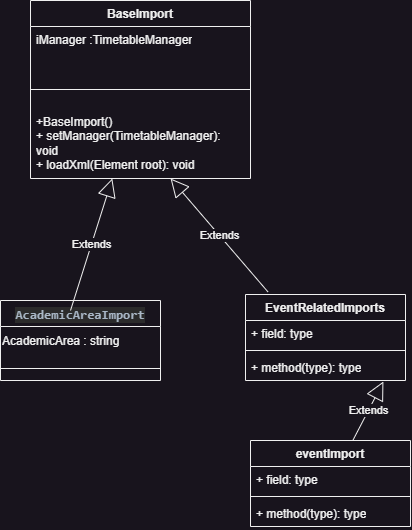

The diagram above was exported from draw.io. Its source (the exported page's mxGraphModel, read from the mxfile embedded in the PNG):
<mxGraphModel dx="1167" dy="601" grid="1" gridSize="10" guides="1" tooltips="1" connect="1" arrows="1" fold="1" page="1" pageScale="1" pageWidth="1169" pageHeight="1654" math="0" shadow="0">
  <root>
    <mxCell id="WIyWlLk6GJQsqaUBKTNV-0" />
    <mxCell id="WIyWlLk6GJQsqaUBKTNV-1" parent="WIyWlLk6GJQsqaUBKTNV-0" />
    <mxCell id="V7P34IEgaJS5vkkS6Ldc-0" value="&lt;div style=&quot;background-color: rgb(43, 43, 43); color: rgb(169, 183, 198); font-family: &amp;quot;JetBrains Mono&amp;quot;, monospace; font-size: 9.8pt;&quot;&gt;AcademicAreaImport&lt;/div&gt;" style="swimlane;fontStyle=1;align=center;verticalAlign=top;childLayout=stackLayout;horizontal=1;startSize=26;horizontalStack=0;resizeParent=1;resizeParentMax=0;resizeLast=0;collapsible=1;marginBottom=0;whiteSpace=wrap;html=1;" vertex="1" parent="WIyWlLk6GJQsqaUBKTNV-1">
      <mxGeometry x="180" y="520" width="160" height="80" as="geometry" />
    </mxCell>
    <mxCell id="V7P34IEgaJS5vkkS6Ldc-6" value="Extends" style="endArrow=block;endSize=16;endFill=0;html=1;rounded=0;" edge="1" parent="V7P34IEgaJS5vkkS6Ldc-0" target="V7P34IEgaJS5vkkS6Ldc-7">
      <mxGeometry width="160" relative="1" as="geometry">
        <mxPoint x="70" y="10" as="sourcePoint" />
        <mxPoint x="150" y="-120" as="targetPoint" />
      </mxGeometry>
    </mxCell>
    <mxCell id="V7P34IEgaJS5vkkS6Ldc-24" value="AcademicArea : string" style="text;html=1;align=left;verticalAlign=middle;resizable=0;points=[];autosize=1;strokeColor=none;fillColor=none;" vertex="1" parent="V7P34IEgaJS5vkkS6Ldc-0">
      <mxGeometry y="26" width="160" height="30" as="geometry" />
    </mxCell>
    <mxCell id="V7P34IEgaJS5vkkS6Ldc-2" value="" style="line;strokeWidth=1;fillColor=none;align=left;verticalAlign=middle;spacingTop=-1;spacingLeft=3;spacingRight=3;rotatable=0;labelPosition=right;points=[];portConstraint=eastwest;strokeColor=inherit;" vertex="1" parent="V7P34IEgaJS5vkkS6Ldc-0">
      <mxGeometry y="56" width="160" height="24" as="geometry" />
    </mxCell>
    <mxCell id="V7P34IEgaJS5vkkS6Ldc-7" value="BaseImport" style="swimlane;fontStyle=1;align=center;verticalAlign=top;childLayout=stackLayout;horizontal=1;startSize=26;horizontalStack=0;resizeParent=1;resizeParentMax=0;resizeLast=0;collapsible=1;marginBottom=0;whiteSpace=wrap;html=1;" vertex="1" parent="WIyWlLk6GJQsqaUBKTNV-1">
      <mxGeometry x="210" y="220" width="220" height="178" as="geometry" />
    </mxCell>
    <mxCell id="V7P34IEgaJS5vkkS6Ldc-8" value="iManager :TimetableManager" style="text;strokeColor=none;fillColor=none;align=left;verticalAlign=top;spacingLeft=4;spacingRight=4;overflow=hidden;rotatable=0;points=[[0,0.5],[1,0.5]];portConstraint=eastwest;whiteSpace=wrap;html=1;" vertex="1" parent="V7P34IEgaJS5vkkS6Ldc-7">
      <mxGeometry y="26" width="220" height="44" as="geometry" />
    </mxCell>
    <mxCell id="V7P34IEgaJS5vkkS6Ldc-9" value="" style="line;strokeWidth=1;fillColor=none;align=left;verticalAlign=middle;spacingTop=-1;spacingLeft=3;spacingRight=3;rotatable=0;labelPosition=right;points=[];portConstraint=eastwest;strokeColor=inherit;" vertex="1" parent="V7P34IEgaJS5vkkS6Ldc-7">
      <mxGeometry y="70" width="220" height="38" as="geometry" />
    </mxCell>
    <mxCell id="V7P34IEgaJS5vkkS6Ldc-10" value="+BaseImport()&lt;br&gt;+ setManager(TimetableManager):&lt;br&gt;void&lt;br&gt;+ loadXml(Element root): void" style="text;strokeColor=none;fillColor=none;align=left;verticalAlign=top;spacingLeft=4;spacingRight=4;overflow=hidden;rotatable=0;points=[[0,0.5],[1,0.5]];portConstraint=eastwest;whiteSpace=wrap;html=1;" vertex="1" parent="V7P34IEgaJS5vkkS6Ldc-7">
      <mxGeometry y="108" width="220" height="70" as="geometry" />
    </mxCell>
    <mxCell id="V7P34IEgaJS5vkkS6Ldc-13" value="eventImport" style="swimlane;fontStyle=1;align=center;verticalAlign=top;childLayout=stackLayout;horizontal=1;startSize=26;horizontalStack=0;resizeParent=1;resizeParentMax=0;resizeLast=0;collapsible=1;marginBottom=0;whiteSpace=wrap;html=1;" vertex="1" parent="WIyWlLk6GJQsqaUBKTNV-1">
      <mxGeometry x="430" y="660" width="160" height="86" as="geometry" />
    </mxCell>
    <mxCell id="V7P34IEgaJS5vkkS6Ldc-14" value="+ field: type" style="text;strokeColor=none;fillColor=none;align=left;verticalAlign=top;spacingLeft=4;spacingRight=4;overflow=hidden;rotatable=0;points=[[0,0.5],[1,0.5]];portConstraint=eastwest;whiteSpace=wrap;html=1;" vertex="1" parent="V7P34IEgaJS5vkkS6Ldc-13">
      <mxGeometry y="26" width="160" height="26" as="geometry" />
    </mxCell>
    <mxCell id="V7P34IEgaJS5vkkS6Ldc-15" value="" style="line;strokeWidth=1;fillColor=none;align=left;verticalAlign=middle;spacingTop=-1;spacingLeft=3;spacingRight=3;rotatable=0;labelPosition=right;points=[];portConstraint=eastwest;strokeColor=inherit;" vertex="1" parent="V7P34IEgaJS5vkkS6Ldc-13">
      <mxGeometry y="52" width="160" height="8" as="geometry" />
    </mxCell>
    <mxCell id="V7P34IEgaJS5vkkS6Ldc-16" value="+ method(type): type" style="text;strokeColor=none;fillColor=none;align=left;verticalAlign=top;spacingLeft=4;spacingRight=4;overflow=hidden;rotatable=0;points=[[0,0.5],[1,0.5]];portConstraint=eastwest;whiteSpace=wrap;html=1;" vertex="1" parent="V7P34IEgaJS5vkkS6Ldc-13">
      <mxGeometry y="60" width="160" height="26" as="geometry" />
    </mxCell>
    <mxCell id="V7P34IEgaJS5vkkS6Ldc-17" value="EventRelatedImports" style="swimlane;fontStyle=1;align=center;verticalAlign=top;childLayout=stackLayout;horizontal=1;startSize=26;horizontalStack=0;resizeParent=1;resizeParentMax=0;resizeLast=0;collapsible=1;marginBottom=0;whiteSpace=wrap;html=1;" vertex="1" parent="WIyWlLk6GJQsqaUBKTNV-1">
      <mxGeometry x="425" y="514" width="160" height="86" as="geometry" />
    </mxCell>
    <mxCell id="V7P34IEgaJS5vkkS6Ldc-18" value="+ field: type" style="text;strokeColor=none;fillColor=none;align=left;verticalAlign=top;spacingLeft=4;spacingRight=4;overflow=hidden;rotatable=0;points=[[0,0.5],[1,0.5]];portConstraint=eastwest;whiteSpace=wrap;html=1;" vertex="1" parent="V7P34IEgaJS5vkkS6Ldc-17">
      <mxGeometry y="26" width="160" height="26" as="geometry" />
    </mxCell>
    <mxCell id="V7P34IEgaJS5vkkS6Ldc-19" value="" style="line;strokeWidth=1;fillColor=none;align=left;verticalAlign=middle;spacingTop=-1;spacingLeft=3;spacingRight=3;rotatable=0;labelPosition=right;points=[];portConstraint=eastwest;strokeColor=inherit;" vertex="1" parent="V7P34IEgaJS5vkkS6Ldc-17">
      <mxGeometry y="52" width="160" height="8" as="geometry" />
    </mxCell>
    <mxCell id="V7P34IEgaJS5vkkS6Ldc-20" value="+ method(type): type" style="text;strokeColor=none;fillColor=none;align=left;verticalAlign=top;spacingLeft=4;spacingRight=4;overflow=hidden;rotatable=0;points=[[0,0.5],[1,0.5]];portConstraint=eastwest;whiteSpace=wrap;html=1;" vertex="1" parent="V7P34IEgaJS5vkkS6Ldc-17">
      <mxGeometry y="60" width="160" height="26" as="geometry" />
    </mxCell>
    <mxCell id="V7P34IEgaJS5vkkS6Ldc-22" value="Extends" style="endArrow=block;endSize=16;endFill=0;html=1;rounded=0;exitX=0.14;exitY=-0.031;exitDx=0;exitDy=0;exitPerimeter=0;" edge="1" parent="WIyWlLk6GJQsqaUBKTNV-1" source="V7P34IEgaJS5vkkS6Ldc-17" target="V7P34IEgaJS5vkkS6Ldc-10">
      <mxGeometry width="160" relative="1" as="geometry">
        <mxPoint x="680" y="510" as="sourcePoint" />
        <mxPoint x="830" y="420" as="targetPoint" />
        <mxPoint as="offset" />
      </mxGeometry>
    </mxCell>
    <mxCell id="V7P34IEgaJS5vkkS6Ldc-23" value="Extends" style="endArrow=block;endSize=16;endFill=0;html=1;rounded=0;entryX=0.862;entryY=1.04;entryDx=0;entryDy=0;entryPerimeter=0;" edge="1" parent="WIyWlLk6GJQsqaUBKTNV-1" source="V7P34IEgaJS5vkkS6Ldc-13" target="V7P34IEgaJS5vkkS6Ldc-20">
      <mxGeometry width="160" relative="1" as="geometry">
        <mxPoint x="820" y="600" as="sourcePoint" />
        <mxPoint x="980" y="600" as="targetPoint" />
      </mxGeometry>
    </mxCell>
  </root>
</mxGraphModel>